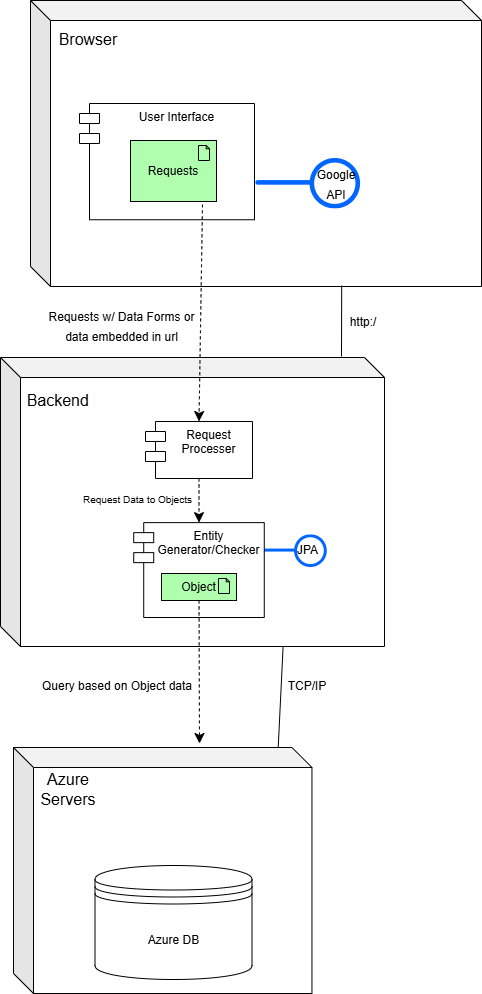

The diagram above was exported from draw.io. Its source (the exported page's mxGraphModel, read from the mxfile embedded in the PNG):
<mxGraphModel dx="804" dy="1249" grid="0" gridSize="10" guides="1" tooltips="1" connect="1" arrows="1" fold="1" page="0" pageScale="1" pageWidth="1920" pageHeight="1200" math="0" shadow="0">
  <root>
    <mxCell id="0" />
    <mxCell id="1" parent="0" />
    <mxCell id="XUWnwnQpvdHe2uTWpaiQ-14" value="" style="shape=cube;whiteSpace=wrap;html=1;boundedLbl=1;backgroundOutline=1;darkOpacity=0.05;darkOpacity2=0.1;" parent="1" vertex="1">
      <mxGeometry x="93" y="-36" width="384" height="289" as="geometry" />
    </mxCell>
    <mxCell id="XUWnwnQpvdHe2uTWpaiQ-13" value="" style="shape=cube;whiteSpace=wrap;html=1;boundedLbl=1;backgroundOutline=1;darkOpacity=0.05;darkOpacity2=0.1;" parent="1" vertex="1">
      <mxGeometry x="123" y="-393" width="451" height="286" as="geometry" />
    </mxCell>
    <mxCell id="XUWnwnQpvdHe2uTWpaiQ-2" value="User Interface" style="shape=module;align=left;spacingLeft=20;align=center;verticalAlign=top;whiteSpace=wrap;html=1;" parent="1" vertex="1">
      <mxGeometry x="172" y="-290" width="175" height="116.25" as="geometry" />
    </mxCell>
    <mxCell id="XUWnwnQpvdHe2uTWpaiQ-12" value="" style="image;aspect=fixed;perimeter=ellipsePerimeter;html=1;align=center;shadow=0;dashed=0;spacingTop=3;image=img/lib/active_directory/interface.svg;" parent="1" vertex="1">
      <mxGeometry x="351" y="141.26" width="69.68" height="32.75" as="geometry" />
    </mxCell>
    <mxCell id="XUWnwnQpvdHe2uTWpaiQ-15" value="" style="shape=cube;whiteSpace=wrap;html=1;boundedLbl=1;backgroundOutline=1;darkOpacity=0.05;darkOpacity2=0.1;" parent="1" vertex="1">
      <mxGeometry x="106" y="354" width="298.45" height="246" as="geometry" />
    </mxCell>
    <mxCell id="XUWnwnQpvdHe2uTWpaiQ-16" value="Backend&amp;nbsp;" style="text;html=1;align=center;verticalAlign=middle;whiteSpace=wrap;rounded=0;fontSize=16;" parent="1" vertex="1">
      <mxGeometry x="123" y="-8" width="60" height="30" as="geometry" />
    </mxCell>
    <mxCell id="XUWnwnQpvdHe2uTWpaiQ-17" value="Azure DB" style="shape=datastore;whiteSpace=wrap;html=1;" parent="1" vertex="1">
      <mxGeometry x="187.5" y="472" width="157" height="114" as="geometry" />
    </mxCell>
    <mxCell id="XUWnwnQpvdHe2uTWpaiQ-18" value="Browser" style="text;html=1;align=center;verticalAlign=middle;whiteSpace=wrap;rounded=0;fontSize=16;" parent="1" vertex="1">
      <mxGeometry x="151" y="-369" width="60" height="30" as="geometry" />
    </mxCell>
    <mxCell id="XUWnwnQpvdHe2uTWpaiQ-24" value="Request Processer" style="shape=module;align=left;spacingLeft=20;align=center;verticalAlign=top;whiteSpace=wrap;html=1;" parent="1" vertex="1">
      <mxGeometry x="238" y="28" width="107" height="57" as="geometry" />
    </mxCell>
    <mxCell id="XUWnwnQpvdHe2uTWpaiQ-26" value="" style="image;aspect=fixed;perimeter=ellipsePerimeter;html=1;align=center;shadow=0;dashed=0;spacingTop=3;image=img/lib/active_directory/interface.svg;" parent="1" vertex="1">
      <mxGeometry x="347" y="-235" width="107.45" height="50.5" as="geometry" />
    </mxCell>
    <mxCell id="XUWnwnQpvdHe2uTWpaiQ-31" value="&lt;font style=&quot;font-size: 12px;&quot;&gt;Google API&lt;/font&gt;" style="text;html=1;align=center;verticalAlign=middle;whiteSpace=wrap;rounded=0;fontSize=16;" parent="1" vertex="1">
      <mxGeometry x="404.45" y="-216.75" width="50" height="14" as="geometry" />
    </mxCell>
    <mxCell id="XUWnwnQpvdHe2uTWpaiQ-33" value="&lt;font style=&quot;font-size: 12px;&quot;&gt;JPA&lt;/font&gt;" style="text;html=1;align=center;verticalAlign=middle;whiteSpace=wrap;rounded=0;fontSize=16;" parent="1" vertex="1">
      <mxGeometry x="370.22" y="140" width="61" height="30" as="geometry" />
    </mxCell>
    <mxCell id="XUWnwnQpvdHe2uTWpaiQ-37" value="" style="endArrow=none;html=1;rounded=0;fontSize=12;startSize=8;endSize=8;curved=1;exitX=0.887;exitY=-0.002;exitDx=0;exitDy=0;exitPerimeter=0;entryX=0.736;entryY=0.999;entryDx=0;entryDy=0;entryPerimeter=0;" parent="1" source="XUWnwnQpvdHe2uTWpaiQ-15" target="XUWnwnQpvdHe2uTWpaiQ-14" edge="1">
      <mxGeometry width="50" height="50" relative="1" as="geometry">
        <mxPoint x="358" y="351" as="sourcePoint" />
        <mxPoint x="377" y="256" as="targetPoint" />
      </mxGeometry>
    </mxCell>
    <mxCell id="XUWnwnQpvdHe2uTWpaiQ-1" value="Requests" style="html=1;outlineConnect=0;whiteSpace=wrap;fillColor=#AFFFAF;shape=mxgraph.archimate3.application;appType=artifact;archiType=square;" parent="1" vertex="1">
      <mxGeometry x="223" y="-253" width="86" height="61" as="geometry" />
    </mxCell>
    <mxCell id="XUWnwnQpvdHe2uTWpaiQ-41" value="" style="endArrow=classic;html=1;rounded=0;fontSize=12;startSize=8;endSize=8;curved=1;entryX=0.5;entryY=0;entryDx=0;entryDy=0;dashed=1;" parent="1" target="XUWnwnQpvdHe2uTWpaiQ-24" edge="1">
      <mxGeometry width="50" height="50" relative="1" as="geometry">
        <mxPoint x="295" y="-189" as="sourcePoint" />
        <mxPoint x="397" y="30" as="targetPoint" />
      </mxGeometry>
    </mxCell>
    <mxCell id="XUWnwnQpvdHe2uTWpaiQ-43" value="Azure Servers" style="text;html=1;align=center;verticalAlign=middle;whiteSpace=wrap;rounded=0;fontSize=16;" parent="1" vertex="1">
      <mxGeometry x="131" y="381" width="60" height="30" as="geometry" />
    </mxCell>
    <mxCell id="XUWnwnQpvdHe2uTWpaiQ-44" value="&lt;font style=&quot;font-size: 12px;&quot;&gt;TCP/IP&lt;/font&gt;" style="text;html=1;align=center;verticalAlign=middle;whiteSpace=wrap;rounded=0;fontSize=16;" parent="1" vertex="1">
      <mxGeometry x="370.22" y="276" width="60" height="30" as="geometry" />
    </mxCell>
    <mxCell id="XUWnwnQpvdHe2uTWpaiQ-45" value="" style="endArrow=none;html=1;rounded=0;fontSize=12;startSize=8;endSize=8;entryX=0.69;entryY=0.997;entryDx=0;entryDy=0;entryPerimeter=0;" parent="1" target="XUWnwnQpvdHe2uTWpaiQ-13" edge="1">
      <mxGeometry width="50" height="50" relative="1" as="geometry">
        <mxPoint x="434" y="-37" as="sourcePoint" />
        <mxPoint x="578" y="-91" as="targetPoint" />
      </mxGeometry>
    </mxCell>
    <mxCell id="XUWnwnQpvdHe2uTWpaiQ-46" value="&lt;font style=&quot;font-size: 12px;&quot;&gt;http:/&lt;/font&gt;" style="text;html=1;align=center;verticalAlign=middle;whiteSpace=wrap;rounded=0;fontSize=16;" parent="1" vertex="1">
      <mxGeometry x="426" y="-88" width="60" height="30" as="geometry" />
    </mxCell>
    <mxCell id="XUWnwnQpvdHe2uTWpaiQ-47" style="edgeStyle=none;curved=1;rounded=0;orthogonalLoop=1;jettySize=auto;html=1;exitX=1;exitY=1;exitDx=0;exitDy=0;exitPerimeter=0;fontSize=12;startSize=8;endSize=8;" parent="1" source="XUWnwnQpvdHe2uTWpaiQ-14" target="XUWnwnQpvdHe2uTWpaiQ-14" edge="1">
      <mxGeometry relative="1" as="geometry" />
    </mxCell>
    <mxCell id="XUWnwnQpvdHe2uTWpaiQ-49" value="Entity Generator/Checker" style="shape=module;align=left;spacingLeft=20;align=center;verticalAlign=top;whiteSpace=wrap;html=1;" parent="1" vertex="1">
      <mxGeometry x="226.22" y="129.13" width="130.55" height="94.87" as="geometry" />
    </mxCell>
    <mxCell id="XUWnwnQpvdHe2uTWpaiQ-51" value="" style="endArrow=classic;html=1;rounded=0;fontSize=12;startSize=8;endSize=8;curved=1;entryX=0.5;entryY=0;entryDx=0;entryDy=0;exitX=0.5;exitY=1;exitDx=0;exitDy=0;dashed=1;" parent="1" source="XUWnwnQpvdHe2uTWpaiQ-24" target="XUWnwnQpvdHe2uTWpaiQ-49" edge="1">
      <mxGeometry width="50" height="50" relative="1" as="geometry">
        <mxPoint x="344" y="120" as="sourcePoint" />
        <mxPoint x="394" y="70" as="targetPoint" />
      </mxGeometry>
    </mxCell>
    <mxCell id="XUWnwnQpvdHe2uTWpaiQ-52" value="&lt;font style=&quot;font-size: 12px;&quot;&gt;Requests w/ Data Forms or data embedded in url&lt;/font&gt;" style="text;html=1;align=center;verticalAlign=middle;whiteSpace=wrap;rounded=0;fontSize=16;" parent="1" vertex="1">
      <mxGeometry x="129" y="-82" width="171" height="28" as="geometry" />
    </mxCell>
    <mxCell id="XUWnwnQpvdHe2uTWpaiQ-53" value="&lt;font style=&quot;font-size: 10px;&quot;&gt;Request Data to Objects&lt;/font&gt;" style="text;html=1;align=center;verticalAlign=middle;whiteSpace=wrap;rounded=0;fontSize=16;" parent="1" vertex="1">
      <mxGeometry x="167" y="103" width="127" height="2" as="geometry" />
    </mxCell>
    <mxCell id="XUWnwnQpvdHe2uTWpaiQ-23" value="Object" style="html=1;outlineConnect=0;whiteSpace=wrap;fillColor=#AFFFAF;shape=mxgraph.archimate3.application;appType=artifact;archiType=square;" parent="1" vertex="1">
      <mxGeometry x="254" y="180" width="75" height="27" as="geometry" />
    </mxCell>
    <mxCell id="XUWnwnQpvdHe2uTWpaiQ-54" value="" style="endArrow=classic;html=1;rounded=0;fontSize=12;startSize=8;endSize=8;curved=1;dashed=1;" parent="1" source="XUWnwnQpvdHe2uTWpaiQ-23" edge="1">
      <mxGeometry width="50" height="50" relative="1" as="geometry">
        <mxPoint x="-87" y="327" as="sourcePoint" />
        <mxPoint x="292" y="350" as="targetPoint" />
      </mxGeometry>
    </mxCell>
    <mxCell id="XUWnwnQpvdHe2uTWpaiQ-55" value="&lt;font style=&quot;font-size: 12px;&quot;&gt;Query based on Object data&lt;/font&gt;" style="text;html=1;align=center;verticalAlign=middle;whiteSpace=wrap;rounded=0;fontSize=16;" parent="1" vertex="1">
      <mxGeometry x="133" y="271" width="154" height="40" as="geometry" />
    </mxCell>
    <mxCell id="XUWnwnQpvdHe2uTWpaiQ-56" style="edgeStyle=none;curved=1;rounded=0;orthogonalLoop=1;jettySize=auto;html=1;exitX=0.25;exitY=1;exitDx=0;exitDy=0;fontSize=12;startSize=8;endSize=8;" parent="1" source="XUWnwnQpvdHe2uTWpaiQ-16" target="XUWnwnQpvdHe2uTWpaiQ-16" edge="1">
      <mxGeometry relative="1" as="geometry" />
    </mxCell>
  </root>
</mxGraphModel>